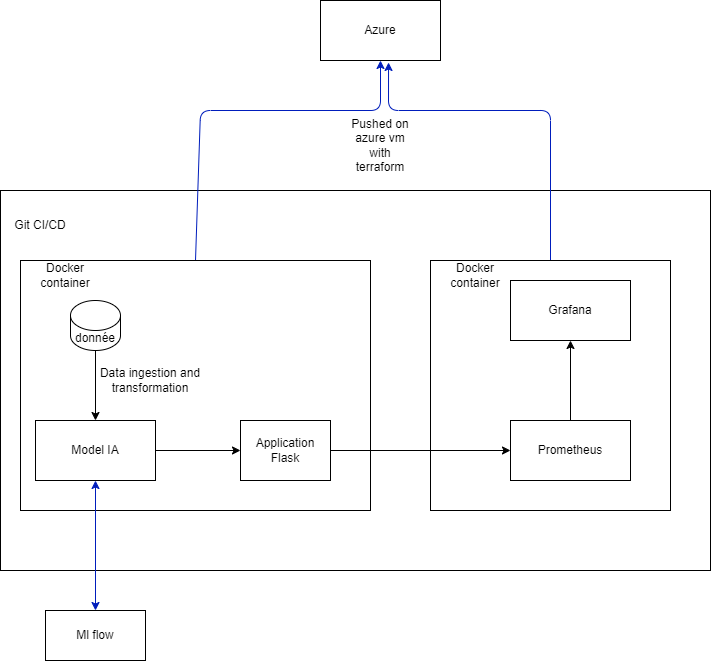

The diagram above was exported from draw.io. Its source (the exported page's mxGraphModel, read from the mxfile embedded in the PNG):
<mxGraphModel dx="1115" dy="779" grid="1" gridSize="10" guides="1" tooltips="1" connect="1" arrows="1" fold="1" page="1" pageScale="1" pageWidth="850" pageHeight="1100" background="none" math="0" shadow="0">
  <root>
    <mxCell id="0" />
    <mxCell id="1" parent="0" />
    <mxCell id="12" value="" style="rounded=0;whiteSpace=wrap;html=1;" parent="1" vertex="1">
      <mxGeometry x="20" y="270" width="710" height="380" as="geometry" />
    </mxCell>
    <mxCell id="28" style="edgeStyle=none;html=1;exitX=0.5;exitY=0;exitDx=0;exitDy=0;entryX=0.5;entryY=1;entryDx=0;entryDy=0;fillColor=#0050ef;strokeColor=#001DBC;" parent="1" source="2" target="13" edge="1">
      <mxGeometry relative="1" as="geometry">
        <Array as="points">
          <mxPoint x="220" y="190" />
          <mxPoint x="400" y="190" />
        </Array>
      </mxGeometry>
    </mxCell>
    <mxCell id="2" value="" style="rounded=0;whiteSpace=wrap;html=1;" parent="1" vertex="1">
      <mxGeometry x="40" y="340" width="350" height="250" as="geometry" />
    </mxCell>
    <mxCell id="20" style="edgeStyle=none;html=1;exitX=1;exitY=0.5;exitDx=0;exitDy=0;" parent="1" source="3" target="5" edge="1">
      <mxGeometry relative="1" as="geometry" />
    </mxCell>
    <mxCell id="3" value="Model IA" style="rounded=0;whiteSpace=wrap;html=1;" parent="1" vertex="1">
      <mxGeometry x="55" y="500" width="120" height="60" as="geometry" />
    </mxCell>
    <mxCell id="19" style="edgeStyle=none;html=1;exitX=0.5;exitY=1;exitDx=0;exitDy=0;exitPerimeter=0;" parent="1" source="4" target="3" edge="1">
      <mxGeometry relative="1" as="geometry" />
    </mxCell>
    <mxCell id="4" value="donnée" style="shape=cylinder3;whiteSpace=wrap;html=1;boundedLbl=1;backgroundOutline=1;size=15;" parent="1" vertex="1">
      <mxGeometry x="90" y="380" width="50" height="50" as="geometry" />
    </mxCell>
    <mxCell id="5" value="Application Flask" style="rounded=0;whiteSpace=wrap;html=1;" parent="1" vertex="1">
      <mxGeometry x="260" y="500" width="90" height="60" as="geometry" />
    </mxCell>
    <mxCell id="6" value="Ml flow" style="rounded=0;whiteSpace=wrap;html=1;" parent="1" vertex="1">
      <mxGeometry x="65" y="690" width="100" height="50" as="geometry" />
    </mxCell>
    <mxCell id="29" style="edgeStyle=none;html=1;exitX=0.5;exitY=0;exitDx=0;exitDy=0;entryX=0.567;entryY=1.033;entryDx=0;entryDy=0;entryPerimeter=0;fillColor=#0050ef;strokeColor=#001DBC;" parent="1" source="7" target="13" edge="1">
      <mxGeometry relative="1" as="geometry">
        <Array as="points">
          <mxPoint x="570" y="190" />
          <mxPoint x="408" y="190" />
        </Array>
      </mxGeometry>
    </mxCell>
    <mxCell id="7" value="" style="rounded=0;whiteSpace=wrap;html=1;" parent="1" vertex="1">
      <mxGeometry x="450" y="340" width="240" height="250" as="geometry" />
    </mxCell>
    <mxCell id="25" style="edgeStyle=none;html=1;exitX=0.5;exitY=0;exitDx=0;exitDy=0;" parent="1" source="8" target="10" edge="1">
      <mxGeometry relative="1" as="geometry" />
    </mxCell>
    <mxCell id="8" value="Prometheus" style="rounded=0;whiteSpace=wrap;html=1;" parent="1" vertex="1">
      <mxGeometry x="530" y="500" width="120" height="60" as="geometry" />
    </mxCell>
    <mxCell id="10" value="Grafana" style="rounded=0;whiteSpace=wrap;html=1;" parent="1" vertex="1">
      <mxGeometry x="530" y="360" width="120" height="60" as="geometry" />
    </mxCell>
    <mxCell id="13" value="Azure" style="rounded=0;whiteSpace=wrap;html=1;" parent="1" vertex="1">
      <mxGeometry x="340" y="80" width="120" height="60" as="geometry" />
    </mxCell>
    <mxCell id="14" value="Git CI/CD" style="text;html=1;strokeColor=none;fillColor=none;align=center;verticalAlign=middle;whiteSpace=wrap;rounded=0;" parent="1" vertex="1">
      <mxGeometry x="30" y="290" width="60" height="30" as="geometry" />
    </mxCell>
    <mxCell id="15" value="Docker container" style="text;html=1;strokeColor=none;fillColor=none;align=center;verticalAlign=middle;whiteSpace=wrap;rounded=0;" parent="1" vertex="1">
      <mxGeometry x="40" y="340" width="90" height="30" as="geometry" />
    </mxCell>
    <mxCell id="16" value="Docker container" style="text;html=1;strokeColor=none;fillColor=none;align=center;verticalAlign=middle;whiteSpace=wrap;rounded=0;" parent="1" vertex="1">
      <mxGeometry x="450" y="340" width="90" height="30" as="geometry" />
    </mxCell>
    <mxCell id="23" value="" style="endArrow=classic;startArrow=classic;html=1;entryX=0.5;entryY=1;entryDx=0;entryDy=0;exitX=0.5;exitY=0;exitDx=0;exitDy=0;fillColor=#0050ef;strokeColor=#001DBC;" parent="1" source="6" target="3" edge="1">
      <mxGeometry width="50" height="50" relative="1" as="geometry">
        <mxPoint x="110" y="690" as="sourcePoint" />
        <mxPoint x="160" y="640" as="targetPoint" />
      </mxGeometry>
    </mxCell>
    <mxCell id="30" value="Pushed on azure vm with terraform" style="text;html=1;strokeColor=none;fillColor=none;align=center;verticalAlign=middle;whiteSpace=wrap;rounded=0;" parent="1" vertex="1">
      <mxGeometry x="370" y="210" width="60" height="30" as="geometry" />
    </mxCell>
    <mxCell id="32" value="Data ingestion and transformation" style="text;html=1;strokeColor=none;fillColor=none;align=center;verticalAlign=middle;whiteSpace=wrap;rounded=0;" parent="1" vertex="1">
      <mxGeometry x="110" y="445" width="120" height="30" as="geometry" />
    </mxCell>
    <mxCell id="34" style="edgeStyle=none;html=1;exitX=1;exitY=0.5;exitDx=0;exitDy=0;" parent="1" source="5" target="8" edge="1">
      <mxGeometry relative="1" as="geometry" />
    </mxCell>
  </root>
</mxGraphModel>